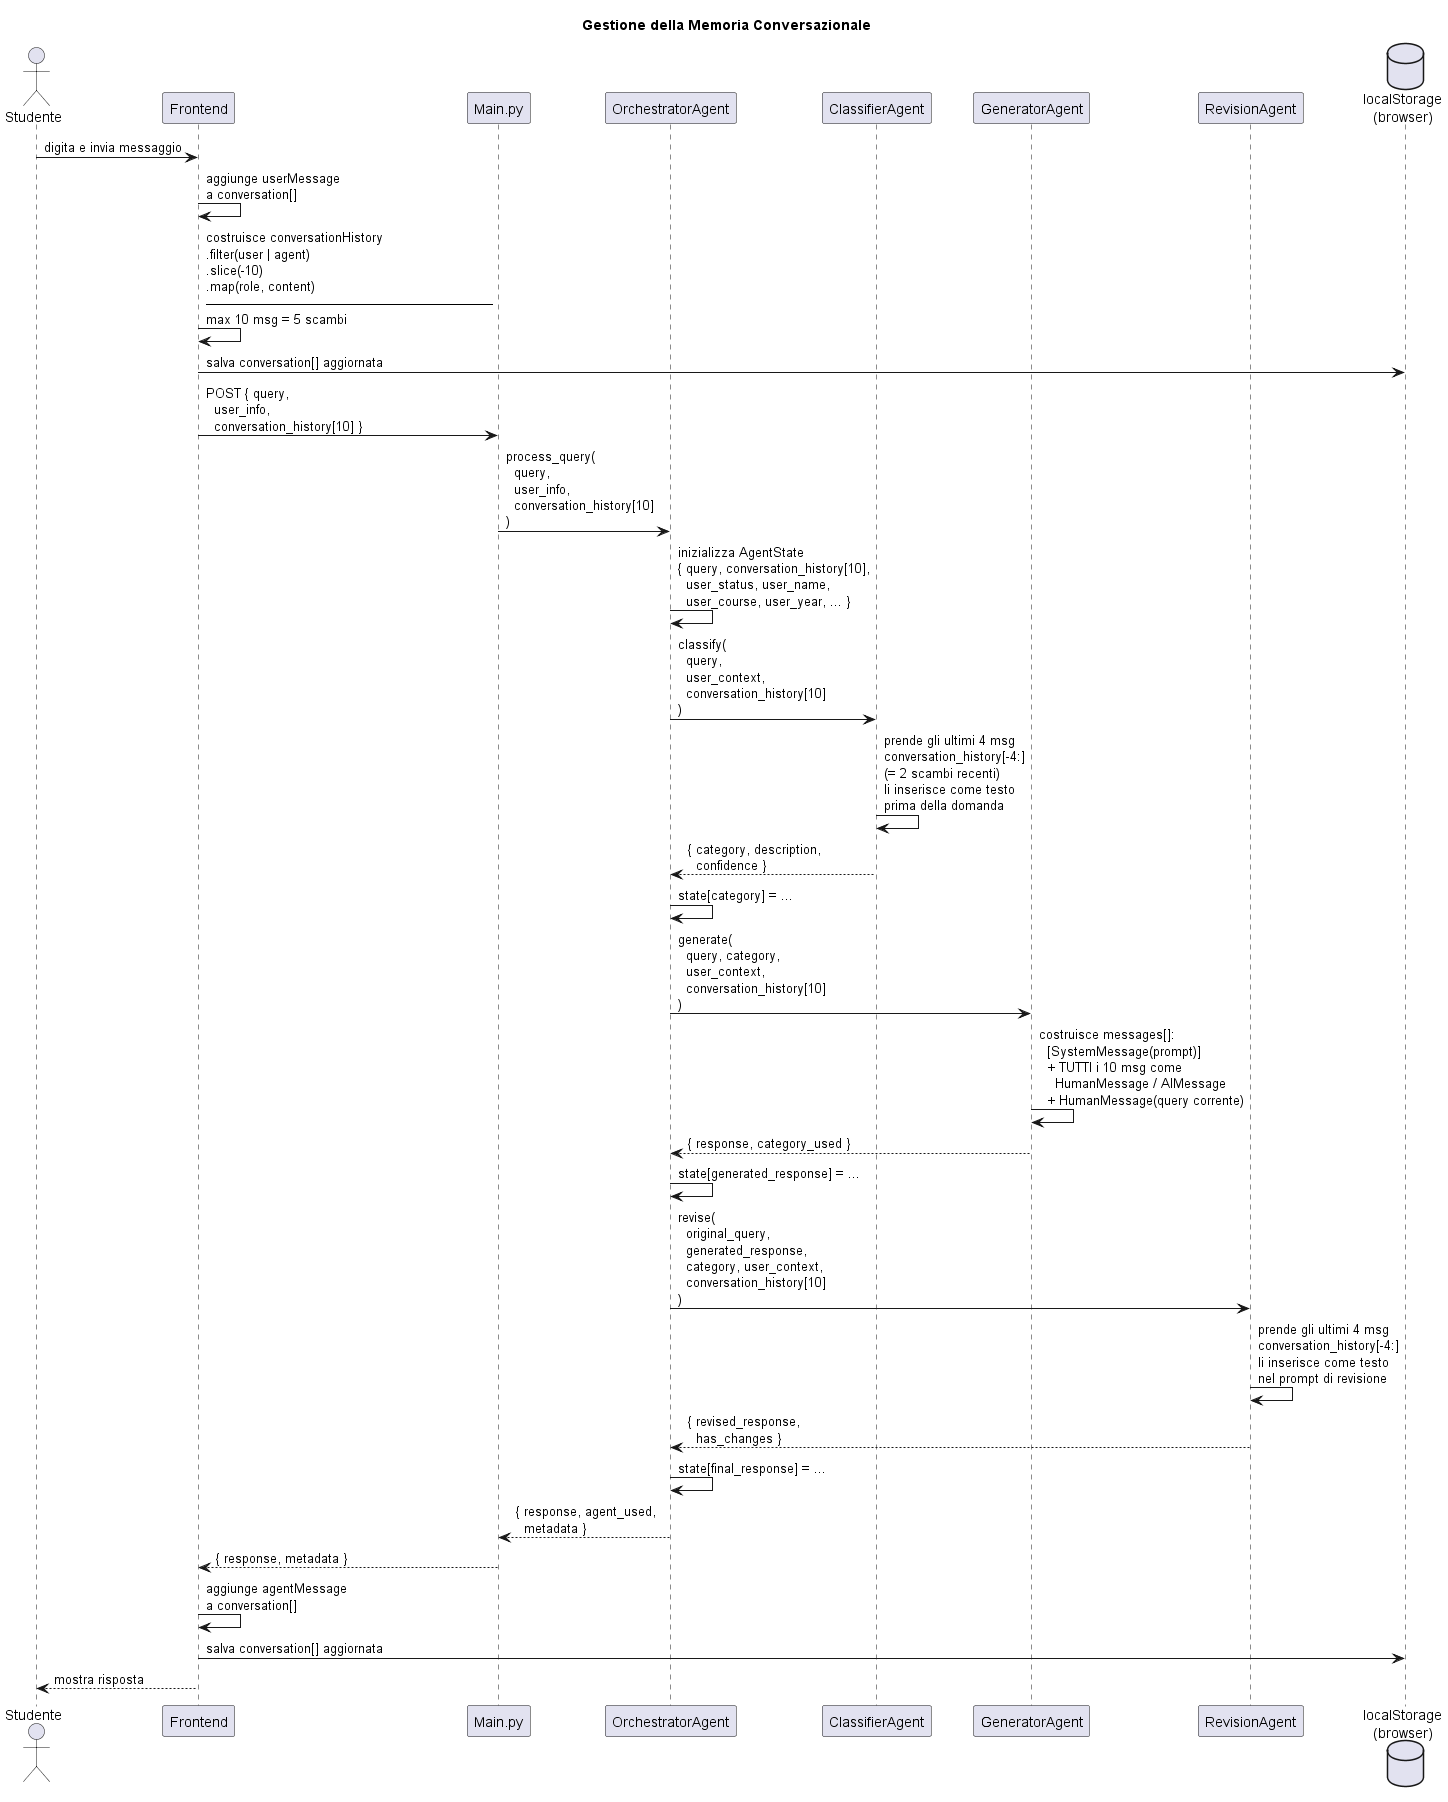

The diagram above was rendered by PlantUML. Its source (embedded in the PNG):
@startuml
title Gestione della Memoria Conversazionale

actor       Studente       as S
participant "Frontend"       as FE
participant "Main.py" as API
participant "OrchestratorAgent"         as ORC
participant "ClassifierAgent"           as CLA
participant "GeneratorAgent"            as GEN
participant "RevisionAgent"             as REV
database    "localStorage\n(browser)"  as LS

' ─── Turno N - invio messaggio ───────────────────────────────
S -> FE : digita e invia messaggio

FE -> FE : aggiunge userMessage\na conversation[]

FE -> FE : costruisce conversationHistory\n.filter(user | agent)\n.slice(-10)\n.map(role, content)\n──────────────────────\nmax 10 msg = 5 scambi

FE -> LS : salva conversation[] aggiornata

FE -> API : POST { query,\n  user_info,\n  conversation_history[10] }

' ─── Orchestrator → AgentState ───────────────────────────────
API -> ORC : process_query(\n  query,\n  user_info,\n  conversation_history[10]\n)

ORC -> ORC : inizializza AgentState\n{ query, conversation_history[10],\n  user_status, user_name,\n  user_course, user_year, ... }

' ─── Step 1: Classifier ──────────────────────────────────────
ORC -> CLA : classify(\n  query,\n  user_context,\n  conversation_history[10]\n)

CLA -> CLA : prende gli ultimi 4 msg\nconversation_history[-4:]\n(= 2 scambi recenti)\nli inserisce come testo\nprima della domanda

CLA --> ORC : { category, description,\n  confidence }

ORC -> ORC : state[category] = ...

' ─── Step 2: Generator ───────────────────────────────────────
ORC -> GEN : generate(\n  query, category,\n  user_context,\n  conversation_history[10]\n)

GEN -> GEN : costruisce messages[]:\n  [SystemMessage(prompt)]\n  + TUTTI i 10 msg come\n    HumanMessage / AIMessage\n  + HumanMessage(query corrente)

GEN --> ORC : { response, category_used }

ORC -> ORC : state[generated_response] = ...

' ─── Step 3: Revisor ─────────────────────────────────────────
ORC -> REV : revise(\n  original_query,\n  generated_response,\n  category, user_context,\n  conversation_history[10]\n)

REV -> REV : prende gli ultimi 4 msg\nconversation_history[-4:]\nli inserisce come testo\nnel prompt di revisione

REV --> ORC : { revised_response,\n  has_changes }

ORC -> ORC : state[final_response] = ...

' ─── Risposta al frontend ─────────────────────────────────────
ORC --> API : { response, agent_used,\n  metadata }

API --> FE : { response, metadata }

FE -> FE : aggiunge agentMessage\na conversation[]

FE -> LS : salva conversation[] aggiornata

FE --> S : mostra risposta


@enduml